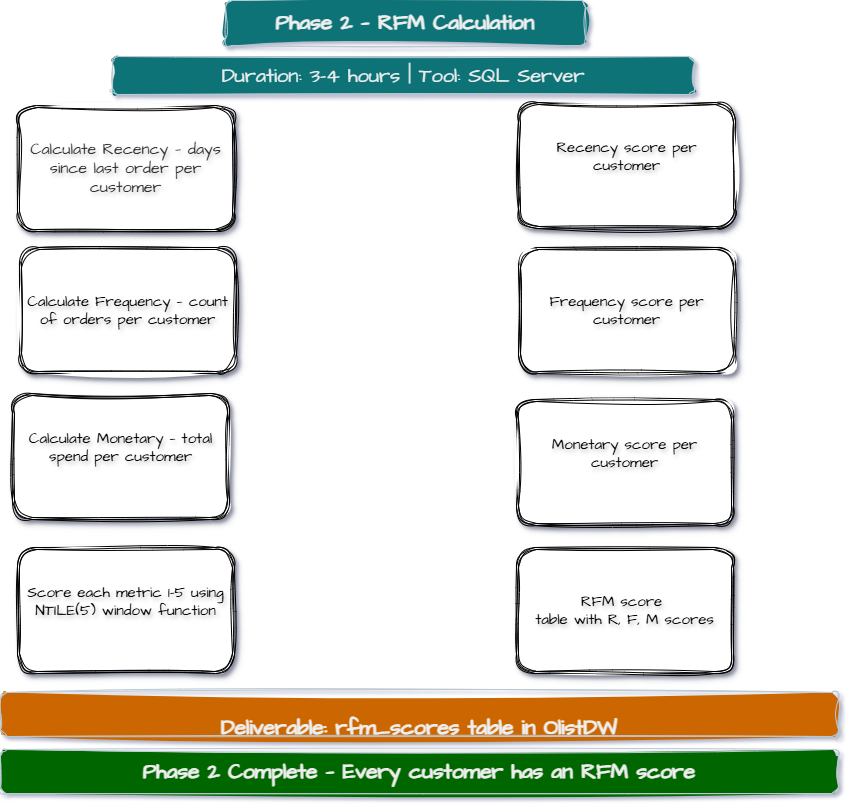

The diagram above was exported from draw.io. Its source (the exported page's mxGraphModel, read from the mxfile embedded in the PNG):
<mxGraphModel dx="1009" dy="663" grid="0" gridSize="10" guides="1" tooltips="1" connect="1" arrows="1" fold="1" page="1" pageScale="1" pageWidth="1169" pageHeight="827" background="light-dark(#FFFFFF,#FFFFFF)" math="0" shadow="1">
  <root>
    <mxCell id="0" />
    <mxCell id="1" parent="0" />
    <mxCell id="b8fYLLsv1fojAlXPJbCB-1" parent="1" style="rounded=1;whiteSpace=wrap;html=1;sketch=1;hachureGap=4;jiggle=2;curveFitting=1;strokeColor=#BAC8D3;fontFamily=Architects Daughter;fontSource=https%3A%2F%2Ffonts.googleapis.com%2Fcss%3Ffamily%3DArchitects%2BDaughter;fontColor=#EEEEEE;fillColor=light-dark(#0D7377,#0D7377);" value="&lt;font style=&quot;font-size: 21px;&quot;&gt;&lt;b&gt;Phase 2 — RFM Calculation&lt;/b&gt;&lt;/font&gt;" vertex="1">
      <mxGeometry height="45" width="360" x="419" y="15" as="geometry" />
    </mxCell>
    <mxCell id="b8fYLLsv1fojAlXPJbCB-2" parent="1" style="rounded=1;whiteSpace=wrap;html=1;sketch=1;hachureGap=4;jiggle=2;curveFitting=1;strokeColor=#BAC8D3;fontFamily=Architects Daughter;fontSource=https%3A%2F%2Ffonts.googleapis.com%2Fcss%3Ffamily%3DArchitects%2BDaughter;fontColor=#EEEEEE;fillColor=light-dark(#0D7377,#0D7377);" value="&lt;font style=&quot;font-size: 20px;&quot;&gt;Duration: 3–4 hours | Tool: SQL Server&lt;/font&gt;" vertex="1">
      <mxGeometry height="38" width="582" x="306" y="71" as="geometry" />
    </mxCell>
    <mxCell id="b8fYLLsv1fojAlXPJbCB-3" parent="1" style="rounded=1;whiteSpace=wrap;html=1;sketch=1;hachureGap=4;jiggle=2;curveFitting=1;strokeColor=#BAC8D3;fontFamily=Architects Daughter;fontSource=https%3A%2F%2Ffonts.googleapis.com%2Fcss%3Ffamily%3DArchitects%2BDaughter;fontColor=#EEEEEE;fillColor=light-dark(#006600,#0D7377);fontSize=21;labelPosition=center;verticalLabelPosition=middle;align=center;verticalAlign=middle;fontStyle=1" value="Phase 2 Complete — Every customer has an RFM score" vertex="1">
      <mxGeometry height="44" width="838" x="194" y="764" as="geometry" />
    </mxCell>
    <mxCell id="b8fYLLsv1fojAlXPJbCB-4" parent="1" style="rounded=1;whiteSpace=wrap;html=1;sketch=1;hachureGap=4;jiggle=2;curveFitting=1;strokeColor=#BAC8D3;fontFamily=Architects Daughter;fontSource=https%3A%2F%2Ffonts.googleapis.com%2Fcss%3Ffamily%3DArchitects%2BDaughter;fontColor=#EEEEEE;fillColor=light-dark(#CC6600,#0D7377);fontSize=21;labelPosition=center;verticalLabelPosition=middle;align=center;verticalAlign=middle;fontStyle=1" value="&lt;div&gt;&lt;br&gt;&lt;/div&gt;&lt;br&gt;Deliverable: rfm_scores table in OlistDW&lt;div&gt;&lt;br&gt;&lt;/div&gt;" vertex="1">
      <mxGeometry height="44" width="838" x="194" y="707" as="geometry" />
    </mxCell>
    <mxCell id="b8fYLLsv1fojAlXPJbCB-5" parent="1" style="shape=ext;double=1;rounded=1;whiteSpace=wrap;html=1;sketch=1;hachureGap=4;jiggle=2;curveFitting=1;fontFamily=Architects Daughter;fontSource=https%3A%2F%2Ffonts.googleapis.com%2Fcss%3Ffamily%3DArchitects%2BDaughter;shadow=1;glass=0;textShadow=1;textOpacity=80;" value="&lt;font style=&quot;font-size: 16px;&quot;&gt;Calculate Recency — days since last order per customer&lt;/font&gt;" vertex="1">
      <mxGeometry height="126" width="217" x="211" y="120" as="geometry" />
    </mxCell>
    <mxCell id="b8fYLLsv1fojAlXPJbCB-7" parent="1" style="shape=ext;double=1;rounded=1;whiteSpace=wrap;html=1;sketch=1;hachureGap=4;jiggle=2;curveFitting=1;fontFamily=Architects Daughter;fontSource=https%3A%2F%2Ffonts.googleapis.com%2Fcss%3Ffamily%3DArchitects%2BDaughter;shadow=1;fontSize=15;textShadow=1;" value="Calculate Frequency — count of orders per customer" vertex="1">
      <mxGeometry height="126" width="217" x="213" y="262" as="geometry" />
    </mxCell>
    <mxCell id="b8fYLLsv1fojAlXPJbCB-8" parent="1" style="shape=ext;double=1;rounded=1;whiteSpace=wrap;html=1;sketch=1;hachureGap=4;jiggle=2;curveFitting=1;fontFamily=Architects Daughter;fontSource=https%3A%2F%2Ffonts.googleapis.com%2Fcss%3Ffamily%3DArchitects%2BDaughter;shadow=1;fontSize=15;textShadow=1;" value="&#10;Calculate Monetary — total spend per customer&#10;&#10;" vertex="1">
      <mxGeometry height="126" width="217" x="206" y="408" as="geometry" />
    </mxCell>
    <mxCell id="b8fYLLsv1fojAlXPJbCB-9" parent="1" style="shape=ext;double=1;rounded=1;whiteSpace=wrap;html=1;sketch=1;hachureGap=4;jiggle=2;curveFitting=1;fontFamily=Architects Daughter;fontSource=https%3A%2F%2Ffonts.googleapis.com%2Fcss%3Ffamily%3DArchitects%2BDaughter;shadow=1;fontSize=15;textShadow=1;" value="&#10;Score each metric 1-5 using NTILE(5) window function&#10;&#10;" vertex="1">
      <mxGeometry height="126" width="217" x="211" y="562" as="geometry" />
    </mxCell>
    <mxCell id="b8fYLLsv1fojAlXPJbCB-10" parent="1" style="shape=ext;double=1;rounded=1;whiteSpace=wrap;html=1;sketch=1;hachureGap=4;jiggle=2;curveFitting=1;fontFamily=Architects Daughter;fontSource=https%3A%2F%2Ffonts.googleapis.com%2Fcss%3Ffamily%3DArchitects%2BDaughter;shadow=1;fontSize=15;textShadow=1;" value="&#10;Monetary score per customer&#10;&#10;" vertex="1">
      <mxGeometry height="126" width="217" x="710" y="414" as="geometry" />
    </mxCell>
    <mxCell id="b8fYLLsv1fojAlXPJbCB-11" parent="1" style="shape=ext;double=1;rounded=1;whiteSpace=wrap;html=1;sketch=1;hachureGap=4;jiggle=2;curveFitting=1;fontFamily=Architects Daughter;fontSource=https%3A%2F%2Ffonts.googleapis.com%2Fcss%3Ffamily%3DArchitects%2BDaughter;shadow=1;fontSize=15;textShadow=1;" value="&lt;br&gt;RFM score&amp;nbsp;&lt;div&gt;table with R, F, M scores&lt;br&gt;&lt;br&gt;&lt;/div&gt;" vertex="1">
      <mxGeometry height="126" width="217" x="710" y="562" as="geometry" />
    </mxCell>
    <mxCell id="b8fYLLsv1fojAlXPJbCB-12" parent="1" style="shape=ext;double=1;rounded=1;whiteSpace=wrap;html=1;sketch=1;hachureGap=4;jiggle=2;curveFitting=1;fontFamily=Architects Daughter;fontSource=https%3A%2F%2Ffonts.googleapis.com%2Fcss%3Ffamily%3DArchitects%2BDaughter;shadow=1;fontSize=15;textShadow=1;" value="Frequency score per customer" vertex="1">
      <mxGeometry height="126" width="217" x="712" y="262" as="geometry" />
    </mxCell>
    <mxCell id="b8fYLLsv1fojAlXPJbCB-13" parent="1" style="shape=ext;double=1;rounded=1;whiteSpace=wrap;html=1;sketch=1;hachureGap=4;jiggle=2;curveFitting=1;fontFamily=Architects Daughter;fontSource=https%3A%2F%2Ffonts.googleapis.com%2Fcss%3Ffamily%3DArchitects%2BDaughter;shadow=1;fontSize=15;textShadow=1;" value="&#10;Recency score per customer&#10;&#10;" vertex="1">
      <mxGeometry height="126" width="217" x="712" y="117" as="geometry" />
    </mxCell>
  </root>
</mxGraphModel>